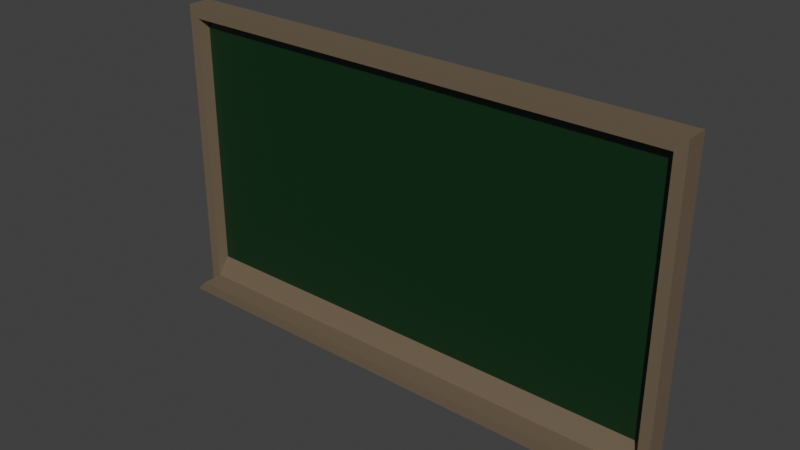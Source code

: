# Source: Chalkboard.blend  (saved by Blender 4.1.24; exported with 4.5.12 LTS)
import bpy
from mathutils import Matrix  # noqa: F401  (used for matrix-valued properties, if any)

bpy.ops.wm.read_factory_settings(use_empty=True)
scene = bpy.context.scene
scene.name = 'Scene'

# ---- collections
col_collection = bpy.data.collections.new('Collection'); scene.collection.children.link(col_collection)

# ---- materials (node trees are filled in below, after node groups)
mat_material_001 = bpy.data.materials.new('Material.001')
mat_material_001.use_transparent_shadow = False
mat_material_002 = bpy.data.materials.new('Material.002')
mat_material_002.use_transparent_shadow = False

# ---- material node trees
mat_material_001.use_nodes = True; mat_material_001.node_tree.nodes.clear()
_N = mat_material_001.node_tree.nodes; _L = mat_material_001.node_tree.links
n0 = _N.new('ShaderNodeBsdfPrincipled'); n0.name = 'Principled BSDF'; n0.location = (10, 300)
n0.inputs[0].default_value = (0.0, 0.02317, 0.003791, 1.0)
n0.inputs[27].default_value = (0.0, 0.0, 0.0, 1.0)
n1 = _N.new('ShaderNodeOutputMaterial'); n1.name = 'Material Output'; n1.location = (300, 300)
_L.new(n0.outputs[0], n1.inputs[0])
n1.is_active_output = True
mat_material_002.use_nodes = True; mat_material_002.node_tree.nodes.clear()
_N = mat_material_002.node_tree.nodes; _L = mat_material_002.node_tree.links
n0 = _N.new('ShaderNodeBsdfPrincipled'); n0.name = 'Principled BSDF'; n0.location = (10, 300)
n0.inputs[0].default_value = (0.1607, 0.1158, 0.07036, 1.0)
n0.inputs[27].default_value = (0.0, 0.0, 0.0, 1.0)
n1 = _N.new('ShaderNodeOutputMaterial'); n1.name = 'Material Output'; n1.location = (300, 300)
_L.new(n0.outputs[0], n1.inputs[0])
n1.is_active_output = True

# ---- world
world_world = bpy.data.worlds.new('World'); scene.world = world_world
world_world.use_nodes = True; world_world.node_tree.nodes.clear()
_N = world_world.node_tree.nodes; _L = world_world.node_tree.links
n0 = _N.new('ShaderNodeOutputWorld'); n0.name = 'World Output'; n0.location = (300, 300)
n1 = _N.new('ShaderNodeBackground'); n1.name = 'Background'; n1.location = (10, 300)
n1.inputs[0].default_value = (0.05088, 0.05088, 0.05088, 1.0)
_L.new(n1.outputs[0], n0.inputs[0])
n0.is_active_output = True
world_world.color = (0.05088, 0.05088, 0.05088)
world_world.use_sun_shadow = False
world_world.sun_shadow_jitter_overblur = 0.0

# ---- meshes
me_cube_001 = bpy.data.meshes.new('Cube.001')
me_cube_001.from_pydata([(-1.0, -1.0, -1.0), (-0.9468, -0.8023, 1.0), (-1.0, 1.0, -1.0), (-0.9468, 0.909, 1.0), (1.0, -1.0, -1.0), (0.9468, -0.8023, 1.0), (1.0, 1.0, -1.0), (0.9468, 0.909, 1.0), (-1.0, -1.0, 1.0), (-1.0, 1.0, 1.0), (1.0, 1.0, 1.0), (1.0, -1.0, 1.0), (-1.0, -1.0, 2.609), (-1.0, 1.0, 2.609), (1.0, 1.0, 2.609), (1.0, -1.0, 2.609), (-0.9581, -0.9279, 2.609), (-0.9581, 0.9192, 2.609), (0.9581, 0.9192, 2.609), (0.9581, -0.9279, 2.609), (1.0, -1.0, 5.897), (-1.0, -1.0, 5.897), (0.9581, -0.9279, 5.897), (-0.9581, -0.9279, 5.897)], [], [(0, 8, 9, 2), (2, 9, 10, 6), (6, 10, 11, 4), (4, 11, 8, 0), (2, 6, 4, 0), (7, 3, 1, 5), (3, 7, 18, 17), (5, 1, 16, 19), (11, 10, 14, 15), (1, 3, 17, 16), (16, 17, 13, 12), (17, 18, 14, 13), (18, 19, 15, 14), (12, 15, 20, 21), (9, 8, 12, 13), (8, 11, 15, 12), (10, 9, 13, 14), (7, 5, 19, 18), (22, 23, 21, 20), (16, 12, 21, 23), (15, 19, 22, 20), (19, 16, 23, 22)])
me_cube_001.polygons.foreach_set('material_index', [1, 1, 1, 1, 1, 0, 1, 1, 1, 1, 1, 1, 1, 1, 1, 1, 1, 1, 1, 1, 1, 1])
_uv = me_cube_001.uv_layers.new(name='UVMap')
_uv.uv.foreach_set('vector', [0.4327, 0.7976, 0.4327, 0.5766, 0.6519, 0.5766, 0.6519, 0.7976, 0.4327, 0.3987, 0.4327, 0.1778, 0.6537, 0.1778, 0.6537, 0.3987, 0.6519, 0.7976, 0.6519, 0.5766, 0.871, 0.5766, 0.871, 0.7976, -1.394e-08, 0.7621, 5.384e-09, 0.5411, 0.221, 0.5411, 0.221, 0.7621, 0.8747, 0.221, 0.6537, 0.221, 0.6537, 4.461e-09, 0.8747, 2.378e-08, 0.4101, 0.5413, 0.4101, 0.7505, 0.221, 0.7505, 0.221, 0.5413, 0.3988, 0.7518, 0.3988, 0.961, 0.221, 0.9623, 0.221, 0.7505, 0.4315, 0.5413, 0.2222, 0.5413, 0.221, 0.3632, 0.4327, 0.3632, 0.871, 0.5766, 0.6519, 0.5766, 0.6519, 0.3988, 0.871, 0.3987, 0.6106, 0.8112, 0.6106, 0.9988, 0.4327, 1.0, 0.4327, 0.7976, 0.004632, 0.7701, 0.004632, 0.9742, 6.261e-09, 0.9831, 2.558e-08, 0.7621, 0.004632, 0.9742, 0.2164, 0.9742, 0.221, 0.9831, 6.261e-09, 0.9831, 0.2164, 0.9742, 0.2164, 0.7701, 0.221, 0.7621, 0.221, 0.9831, 0.221, 0.3633, 2.093e-08, 0.3633, 5.269e-08, 4.606e-15, 0.221, 1.932e-08, 0.6519, 0.5766, 0.4327, 0.5766, 0.4327, 0.3987, 0.6519, 0.3988, 0.221, 0.5411, 5.384e-09, 0.5411, 2.093e-08, 0.3633, 0.221, 0.3633, 0.6537, 0.1778, 0.4327, 0.1778, 0.4327, -1.486e-08, 0.6537, 4.461e-09, 0.6106, 0.9988, 0.6106, 0.8112, 0.7884, 0.7976, 0.7884, 1.0, 0.4181, 0.5459, 0.4181, 0.7576, 0.4101, 0.7623, 0.4101, 0.5413, 0.8795, 0.762, 0.871, 0.762, 0.871, 0.3987, 0.8795, 0.3987, 0.8832, 0.3633, 0.8747, 0.3633, 0.8747, 0.0, 0.8832, 6.375e-06, 0.4327, 0.3632, 0.221, 0.3632, 0.221, -3.337e-08, 0.4327, -1.486e-08])
me_cube_001.materials.append(mat_material_001)
me_cube_001.materials.append(mat_material_002)
me_cube_001.update()

# ---- objects
ob_cube = bpy.data.objects.new('Cube', me_cube_001)

# ---- transforms, parenting, visibility, modifiers, constraints
ob_cube.location = (0.0, 0.0, 0.0)
ob_cube.rotation_euler = (1.571, -0.0, 0.0)
ob_cube.scale = (6.988, 4.081, 0.1733)

# ---- collection membership
col_collection.objects.link(ob_cube)

# ---- scene / render settings (as saved in the file)
scene.frame_start = 1; scene.frame_end = 250; scene.frame_set(1)
scene.render.engine = 'BLENDER_EEVEE_NEXT'
scene.cycles.sampling_pattern = 'TABULATED_SOBOL'
scene.eevee.ray_tracing_options.trace_max_roughness = 0.0
scene.view_settings.view_transform = 'Standard'
bpy.context.view_layer.update()

# ---- added for rendering (the .blend has no active camera and no usable light): camera, sun
cam_auto = bpy.data.cameras.new('AutoCamera')
cam_auto.lens = 50.0
cam_auto.sensor_width = 36.0
cam_auto.clip_end = 1000.0
ob_auto_camera = bpy.data.objects.new('AutoCamera', cam_auto)
scene.collection.objects.link(ob_auto_camera)
ob_auto_camera.location = (15.016, -18.4434, 12.0128)
ob_auto_camera.rotation_euler = (1.09748, -7.21219e-08, 0.694738)
scene.camera = ob_auto_camera
light_auto_sun = bpy.data.lights.new('AutoSun', 'SUN')
light_auto_sun.energy = 3.0
light_auto_sun.angle = 0.0523599
ob_auto_sun = bpy.data.objects.new('AutoSun', light_auto_sun)
scene.collection.objects.link(ob_auto_sun)
ob_auto_sun.rotation_euler = (0.872665, 0.174533, 0.523599)
bpy.context.view_layer.update()
